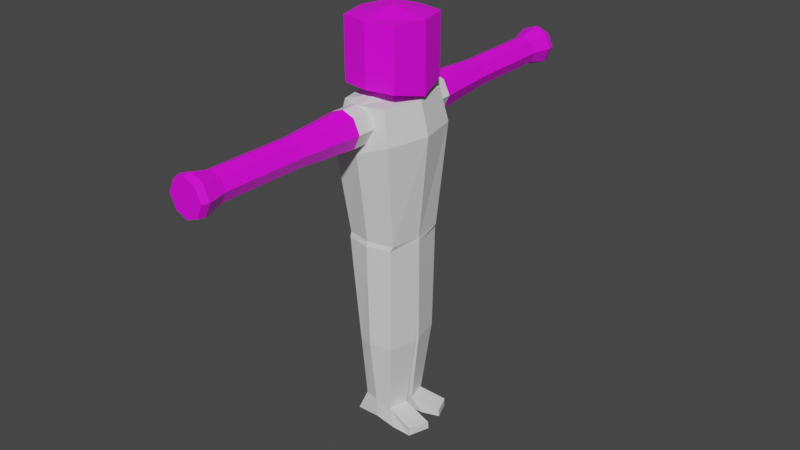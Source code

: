 # Source: LowPolyPerson.blend  (saved by Blender 3.6.13; exported with 4.5.12 LTS)
import bpy
from mathutils import Matrix  # noqa: F401  (used for matrix-valued properties, if any)

bpy.ops.wm.read_factory_settings(use_empty=True)
scene = bpy.context.scene
scene.name = 'Scene'

# ---- collections
col_collection = bpy.data.collections.new('Collection'); scene.collection.children.link(col_collection)

# ---- images (referenced by path relative to the original .blend; pixels are not part of the script)
import os
ASSET_DIR = os.environ.get("B2B_ASSET_DIR", "")  # directory of the original .blend (textures are referenced by path, not embedded)
HERE = os.path.dirname(os.path.abspath(__file__))  # packed textures are extracted next to this script under _unpacked/

def load_image(name, relpath, width, height, colorspace="sRGB"):
    """Load a texture the original file referenced (path relative to the .blend, or extracted next to this script)."""
    p = next((c for c in (os.path.join(HERE, relpath), os.path.join(ASSET_DIR, relpath)) if relpath and os.path.exists(c)), "")
    if p:
        img = bpy.data.images.load(p, check_existing=True)
        img.name = name
    else:  # same state as the original file: an image datablock whose file is absent (Cycles renders it pink)
        img = bpy.data.images.new(name, width, height)
        img.source = "FILE"
        img.filepath = "//" + (relpath or name)
    img.colorspace_settings.name = colorspace
    return img
img_face_jpg = load_image('Face.jpg', 'Face.jpg', 1024, 1024, 'sRGB')

# ---- materials (node trees are filled in below, after node groups)
mat_material = bpy.data.materials.new('Material')
mat_material.alpha_threshold = 0.0
mat_material.use_transparent_shadow = False
mat_material.roughness = 0.5
mat_material.line_color = (0.0, 0.0, 0.0, 1.0)
mat_head = bpy.data.materials.new('Head')
mat_head.use_transparent_shadow = False
mat_upclothes = bpy.data.materials.new('UPClothes')
mat_upclothes.use_transparent_shadow = False
mat_downclothes = bpy.data.materials.new('DownClothes')
mat_downclothes.use_transparent_shadow = False
mat_belt = bpy.data.materials.new('Belt')
mat_belt.use_transparent_shadow = False
mat_shoes = bpy.data.materials.new('Shoes')
mat_shoes.use_transparent_shadow = False

# ---- material node trees
mat_material.use_nodes = True; mat_material.node_tree.nodes.clear()
_N = mat_material.node_tree.nodes; _L = mat_material.node_tree.links
n0 = _N.new('ShaderNodeOutputMaterial'); n0.name = 'Material Output'; n0.location = (300, 300)
n1 = _N.new('ShaderNodeBsdfPrincipled'); n1.name = 'Principled BSDF'; n1.location = (10, 300)
n1.distribution = 'GGX'
n1.subsurface_method = 'RANDOM_WALK_SKIN'
n1.inputs[3].default_value = 1.45
n1.inputs[27].default_value = (0.0, 0.0, 0.0, 1.0)
n1.inputs[28].default_value = 1.0
_L.new(n1.outputs[0], n0.inputs[0])
n0.is_active_output = True
mat_head.use_nodes = True; mat_head.node_tree.nodes.clear()
_N = mat_head.node_tree.nodes; _L = mat_head.node_tree.links
n0 = _N.new('ShaderNodeBsdfPrincipled'); n0.name = 'Principled BSDF'; n0.location = (10, 300)
n0.distribution = 'GGX'
n0.subsurface_method = 'RANDOM_WALK_SKIN'
n0.inputs[3].default_value = 1.45
n0.inputs[27].default_value = (0.0, 0.0, 0.0, 1.0)
n0.inputs[28].default_value = 1.0
n1 = _N.new('ShaderNodeOutputMaterial'); n1.name = 'Material Output'; n1.location = (300, 300)
n2 = _N.new('ShaderNodeTexImage'); n2.name = 'Image Texture'; n2.location = (-280, 280)
n2.image = img_face_jpg
_L.new(n0.outputs[0], n1.inputs[0])
_L.new(n2.outputs[0], n0.inputs[0])
n1.is_active_output = True
mat_upclothes.use_nodes = True; mat_upclothes.node_tree.nodes.clear()
_N = mat_upclothes.node_tree.nodes; _L = mat_upclothes.node_tree.links
n0 = _N.new('ShaderNodeBsdfPrincipled'); n0.name = 'Principled BSDF'; n0.location = (10, 300)
n0.distribution = 'GGX'
n0.subsurface_method = 'RANDOM_WALK_SKIN'
n0.inputs[3].default_value = 1.45
n0.inputs[27].default_value = (0.0, 0.0, 0.0, 1.0)
n0.inputs[28].default_value = 1.0
n1 = _N.new('ShaderNodeOutputMaterial'); n1.name = 'Material Output'; n1.location = (300, 300)
_L.new(n0.outputs[0], n1.inputs[0])
n1.is_active_output = True
mat_downclothes.use_nodes = True; mat_downclothes.node_tree.nodes.clear()
_N = mat_downclothes.node_tree.nodes; _L = mat_downclothes.node_tree.links
n0 = _N.new('ShaderNodeBsdfPrincipled'); n0.name = 'Principled BSDF'; n0.location = (10, 300)
n0.distribution = 'GGX'
n0.subsurface_method = 'RANDOM_WALK_SKIN'
n0.inputs[3].default_value = 1.45
n0.inputs[27].default_value = (0.0, 0.0, 0.0, 1.0)
n0.inputs[28].default_value = 1.0
n1 = _N.new('ShaderNodeOutputMaterial'); n1.name = 'Material Output'; n1.location = (300, 300)
_L.new(n0.outputs[0], n1.inputs[0])
n1.is_active_output = True
mat_belt.use_nodes = True; mat_belt.node_tree.nodes.clear()
_N = mat_belt.node_tree.nodes; _L = mat_belt.node_tree.links
n0 = _N.new('ShaderNodeBsdfPrincipled'); n0.name = 'Principled BSDF'; n0.location = (10, 300)
n0.distribution = 'GGX'
n0.subsurface_method = 'RANDOM_WALK_SKIN'
n0.inputs[3].default_value = 1.45
n0.inputs[27].default_value = (0.0, 0.0, 0.0, 1.0)
n0.inputs[28].default_value = 1.0
n1 = _N.new('ShaderNodeOutputMaterial'); n1.name = 'Material Output'; n1.location = (300, 300)
_L.new(n0.outputs[0], n1.inputs[0])
n1.is_active_output = True
mat_shoes.use_nodes = True; mat_shoes.node_tree.nodes.clear()
_N = mat_shoes.node_tree.nodes; _L = mat_shoes.node_tree.links
n0 = _N.new('ShaderNodeBsdfPrincipled'); n0.name = 'Principled BSDF'; n0.location = (10, 300)
n0.distribution = 'GGX'
n0.subsurface_method = 'RANDOM_WALK_SKIN'
n0.inputs[3].default_value = 1.45
n0.inputs[27].default_value = (0.0, 0.0, 0.0, 1.0)
n0.inputs[28].default_value = 1.0
n1 = _N.new('ShaderNodeOutputMaterial'); n1.name = 'Material Output'; n1.location = (300, 300)
_L.new(n0.outputs[0], n1.inputs[0])
n1.is_active_output = True

# ---- world
world_world = bpy.data.worlds.new('World'); scene.world = world_world
world_world.use_nodes = True; world_world.node_tree.nodes.clear()
_N = world_world.node_tree.nodes; _L = world_world.node_tree.links
n0 = _N.new('ShaderNodeOutputWorld'); n0.name = 'World Output'; n0.location = (300, 300)
n1 = _N.new('ShaderNodeBackground'); n1.name = 'Background'; n1.location = (10, 300)
n1.inputs[0].default_value = (0.05088, 0.05088, 0.05088, 1.0)
_L.new(n1.outputs[0], n0.inputs[0])
n0.is_active_output = True
world_world.color = (0.05088, 0.05088, 0.05088)
world_world.use_sun_shadow = False
world_world.sun_shadow_jitter_overblur = 0.0

# ---- meshes
me_cube = bpy.data.meshes.new('Cube')
me_cube.from_pydata([(0.6749, 0.751, 0.4958), (0.6749, 0.751, -0.9629), (0.6749, -0.751, 0.4958), (0.6749, -0.751, -0.9629), (-0.6749, 0.751, 0.4958), (-0.6749, 0.751, -0.9629), (-0.6749, -0.751, 0.4958), (-0.6749, -0.751, -0.9629), (-0.8801, 0.0, -0.9629), (0.8801, 0.0, 0.4958), (-0.8801, 0.0, 0.4958), (0.8801, 0.0, -1.137), (1.497e-10, 0.8801, -0.9629), (1.497e-10, -0.8801, 0.4958), (1.497e-10, -0.8801, -0.9629), (1.497e-10, 0.8801, 0.4958), (-0.4486, 0.0, -1.22), (1.497e-10, 0.0, 0.6696), (-0.4486, 0.0, -0.8887), (-0.344, -0.3828, -0.8887), (2.054e-09, 0.4486, -0.8887), (-0.344, 0.3828, -0.8887), (2.054e-09, -0.4486, -0.8887), (0.344, -0.3828, -0.8887), (0.4486, 0.0, -0.8887), (0.344, 0.3828, -0.8887), (-0.344, -0.3828, -1.22), (2.054e-09, 0.4486, -1.133), (-0.344, 0.3828, -1.22), (2.054e-09, -0.4486, -1.133), (0.344, -0.3828, -1.22), (0.4486, 0.0, -1.22), (0.344, 0.3828, -1.22), (-0.7136, 0.0, -1.24), (-0.5134, -0.9442, -1.24), (4.707e-09, 1.009, -1.24), (-0.5134, 0.883, -1.24), (4.707e-09, -1.07, -1.24), (0.5732, -0.9442, -1.24), (0.7735, 0.0, -1.24), (0.5732, 0.883, -1.24), (-0.3103, -2.994, -1.943), (-0.7177, 0.0, -4.489), (-0.5901, -0.7582, -4.489), (4.912e-05, 0.8886, -4.489), (-0.5901, 0.7582, -4.489), (4.912e-05, -0.8886, -4.489), (0.6272, -0.7582, -4.489), (0.7475, 0.0, -4.489), (0.6272, 0.7582, -4.489), (-0.3103, -2.994, -1.425), (-0.3816, -0.8571, -2.023), (-0.3816, -0.8571, -1.345), (0.1482, -2.994, -1.943), (0.1482, -2.994, -1.425), (0.2194, -0.8571, -2.023), (0.2194, -0.8571, -1.345), (-0.0803, -0.8571, -2.141), (-0.0803, -0.8571, -1.227), (-0.08043, -2.994, -2.033), (-0.08043, -2.994, -1.335), (-0.3816, -1.491, -2.023), (-0.3816, -1.491, -1.345), (0.2194, -1.491, -2.023), (0.2194, -1.491, -1.345), (-0.0803, -1.491, -1.227), (-0.0803, -1.491, -2.141), (-0.4299, -2.994, -1.684), (-0.5384, -0.8571, -1.684), (0.3762, -0.8571, -1.684), (0.2678, -2.994, -1.684), (-0.4299, -5.048, -1.684), (0.3762, -1.491, -1.684), (-0.5384, -1.491, -1.684), (-0.4299, -2.994, -1.684), (-0.3103, -2.994, -1.425), (0.2678, -2.994, -1.684), (0.1482, -2.994, -1.943), (-0.08043, -2.994, -2.033), (-0.08043, -2.994, -1.335), (-0.3103, -2.994, -1.943), (0.1482, -2.994, -1.425), (-0.5594, -5.534, -1.684), (-0.3103, -5.048, -1.425), (0.2678, -5.048, -1.684), (0.1482, -5.048, -1.943), (-0.08043, -5.048, -2.033), (-0.08043, -5.048, -1.335), (-0.3103, -5.048, -1.943), (0.1482, -5.048, -1.425), (-0.5157, -5.697, -1.684), (-0.3954, -5.534, -1.329), (0.3971, -5.534, -1.684), (0.2332, -5.534, -2.039), (-0.08028, -5.534, -2.162), (-0.08028, -5.534, -1.206), (-0.3954, -5.534, -2.039), (0.2332, -5.534, -1.329), (-0.3667, -5.697, -1.362), (0.3536, -5.697, -1.684), (0.2045, -5.697, -2.007), (-0.08033, -5.697, -2.119), (-0.08033, -5.697, -1.25), (-0.3667, -5.697, -2.007), (0.2045, -5.697, -1.362), (-0.08033, -5.697, -1.684), (0.2678, 5.054, -1.611), (-0.3103, 5.06, -1.87), (-0.5594, 5.54, -1.603), (0.1482, 3.006, -1.904), (-0.08033, 5.703, -1.601), (0.2045, 5.71, -1.923), (-0.3667, 5.696, -1.278), (-0.08033, 5.713, -2.035), (-0.3103, 2.995, -1.387), (-0.08043, 3.009, -1.995), (-0.08033, 5.693, -1.166), (-0.08043, 2.993, -1.297), (0.1482, 2.995, -1.387), (0.2678, 3.001, -1.646), (0.2045, 5.696, -1.278), (0.3536, 5.703, -1.601), (-0.3103, 3.006, -1.904), (-0.4299, 3.001, -1.646), (-0.5384, 1.498, -1.671), (0.3762, 1.498, -1.671), (-0.3667, 5.71, -1.923), (0.2332, 5.548, -1.958), (-0.4299, 5.054, -1.611), (-0.3954, 5.532, -1.249), (0.2678, 3.001, -1.646), (0.3762, 0.8641, -1.681), (-0.5384, 0.8641, -1.681), (-0.08028, 5.551, -2.082), (-0.08028, 5.529, -1.125), (0.2332, 5.532, -1.249), (0.3971, 5.54, -1.603), (-0.4299, 3.001, -1.646), (-0.3954, 5.548, -1.958), (-0.0803, 1.488, -1.214), (-0.0803, 1.509, -2.128), (-0.5157, 5.703, -1.601), (0.1482, 5.06, -1.87), (0.2194, 1.506, -2.01), (0.2194, 1.491, -1.332), (-0.3816, 1.506, -2.01), (-0.3103, 5.048, -1.353), (-0.0803, 0.8537, -1.224), (-0.3816, 1.491, -1.332), (-0.08043, 5.062, -1.96), (-0.08043, 5.046, -1.263), (-0.08043, 3.009, -1.995), (-0.08043, 2.993, -1.297), (-0.0803, 0.7296, -2.139), (0.1482, 5.048, -1.353), (0.2194, 0.8718, -2.021), (0.2194, 0.8564, -1.342), (0.1482, 3.006, -1.904), (0.1482, 2.995, -1.387), (-0.3816, 0.8718, -2.021), (-0.3816, 0.8564, -1.342), (-0.3103, 3.006, -1.904), (-0.3103, 2.995, -1.387), (-0.764, 0.0004759, -4.609), (-0.5896, -0.7889, -4.609), (0.003903, 0.9261, -4.611), (-0.5896, 0.7898, -4.609), (0.003903, -0.9251, -4.611), (0.5798, -0.7893, -4.611), (0.7549, 0.000483, -4.611), (0.5798, 0.7903, -4.611), (0.003903, -0.001249, -5.213), (-0.4579, -0.07591, -8.86), (-0.3491, -0.5664, -8.86), (0.008561, -0.6508, -8.86), (0.3662, -0.5664, -9.033), (0.475, -0.07591, -9.033), (0.008561, -0.09363, -8.97), (0.008561, 0.6814, -8.849), (-0.3491, 0.5971, -8.849), (0.475, 0.1066, -9.022), (0.3662, 0.5971, -9.022), (-0.4579, 0.1066, -8.849), (0.008561, 0.126, -8.96), (-0.3622, -0.7364, -7.208), (0.008561, -0.8536, -7.208), (0.008561, -0.06779, -7.361), (-0.5133, -0.05473, -7.208), (0.5554, -0.7364, -7.208), (0.7066, -0.05473, -7.208), (0.7066, 0.07209, -7.2), (0.5554, 0.7537, -7.2), (0.008561, 0.8709, -7.2), (-0.3622, 0.7537, -7.2), (-0.5133, 0.07209, -7.2), (0.008561, 0.08485, -7.354), (-0.5958, -0.108, -9.384), (-0.572, -0.619, -9.384), (0.003903, -0.6129, -9.384), (0.5798, -0.7106, -9.384), (0.7549, -0.108, -9.384), (0.003903, -0.08167, -9.415), (1.089, -0.7139, -9.174), (1.264, -0.2441, -9.174), (1.089, -0.732, -9.37), (1.264, -0.221, -9.37), (0.003903, 0.7114, -9.365), (-0.572, 0.6502, -9.365), (0.7549, 0.1652, -9.365), (0.5798, 0.7377, -9.365), (-0.5958, 0.1652, -9.365), (0.003903, 0.1487, -9.396), (1.184, 0.288, -9.156), (1.009, 0.7254, -9.156), (1.184, 0.2905, -9.35), (1.009, 0.73, -9.35), (0.5745, 0.7824, -5.352), (-0.5266, 0.7824, -5.352), (0.00491, 0.01737, -5.778), (0.7445, 0.01597, -5.352), (0.00491, 0.9142, -5.352), (-0.6966, 0.01597, -5.352), (0.00489, -0.91, -5.343), (-0.6976, -0.01122, -5.343), (0.5746, -0.7781, -5.343), (-0.5275, -0.7781, -5.343), (0.00489, -0.01535, -5.771), (0.7447, -0.01122, -5.343), (0.9785, 0.0, -2.026), (0.7503, -1.047, -2.026), (5.051e-10, 1.13, -2.295), (0.7503, 0.9861, -2.026), (-0.7503, 0.9861, -2.295), (-0.7503, -1.047, -2.295), (5.051e-10, -1.191, -2.295), (-0.8076, 0.0, -2.295), (0.6749, 0.751, -0.2335), (-0.6749, -0.751, -0.2335), (0.6749, -0.751, -0.2335), (-0.6749, 0.751, -0.2335), (0.8801, 0.0, -0.3204), (-0.8801, 0.0, -0.2335), (1.497e-10, 0.8801, -0.2335), (1.497e-10, -0.8801, -0.2335), (-0.6749, -0.751, 0.3381), (0.6749, 0.751, 0.3381), (0.6749, -0.751, 0.3381), (-0.6749, 0.751, 0.3381), (0.8801, 0.0, 0.3193), (-0.8801, 0.0, 0.3381), (1.497e-10, 0.8801, 0.3381), (1.497e-10, -0.8801, 0.3381)], [], [(17, 10, 6, 13), (251, 13, 6, 244), (249, 10, 4, 247), (11, 3, 23, 24), (248, 9, 2, 246), (250, 15, 0, 245), (245, 0, 9, 248), (3, 14, 22, 23), (244, 6, 10, 249), (15, 4, 10, 17), (0, 15, 17, 9), (5, 12, 20, 21), (247, 4, 15, 250), (8, 5, 21, 18), (246, 2, 13, 251), (9, 17, 13, 2), (19, 18, 16, 26), (23, 22, 29, 30), (18, 21, 28, 16), (22, 19, 26, 29), (14, 7, 19, 22), (7, 8, 18, 19), (1, 11, 24, 25), (12, 1, 25, 20), (16, 28, 36, 33), (29, 26, 34, 37), (28, 27, 35, 36), (32, 31, 39, 40), (20, 25, 32, 27), (24, 23, 30, 31), (25, 24, 31, 32), (21, 20, 27, 28), (232, 230, 44, 45), (231, 228, 48, 49), (228, 229, 47, 48), (230, 231, 49, 44), (30, 29, 37, 38), (26, 16, 33, 34), (27, 32, 40, 35), (31, 30, 38, 39), (47, 46, 167, 168), (42, 45, 166, 163), (46, 43, 164, 167), (45, 44, 165, 166), (234, 233, 43, 46), (235, 232, 45, 42), (229, 234, 46, 47), (233, 235, 42, 43), (73, 62, 52, 68), (51, 68, 52, 58, 56, 69, 55, 57), (72, 64, 54, 70), (59, 53, 77, 78), (66, 63, 53, 59), (65, 62, 50, 60), (64, 65, 60, 54), (61, 66, 59, 41), (67, 41, 80, 74), (51, 57, 66, 61), (56, 58, 65, 64), (58, 52, 62, 65), (57, 55, 63, 66), (69, 56, 64, 72), (67, 50, 62, 73), (41, 67, 73, 61), (55, 69, 72, 63), (50, 67, 74, 75), (41, 59, 78, 80), (63, 72, 70, 53), (61, 73, 68, 51), (75, 74, 71, 83), (78, 77, 85, 86), (80, 78, 86, 88), (76, 81, 89, 84), (54, 60, 79, 81), (70, 54, 81, 76), (60, 50, 75, 79), (53, 70, 76, 77), (84, 89, 97, 92), (85, 84, 92, 93), (87, 83, 91, 95), (89, 87, 95, 97), (74, 80, 88, 71), (81, 79, 87, 89), (79, 75, 83, 87), (77, 76, 84, 85), (95, 91, 98, 102), (97, 95, 102, 104), (82, 96, 103, 90), (91, 82, 90, 98), (88, 86, 94, 96), (86, 85, 93, 94), (83, 71, 82, 91), (71, 88, 96, 82), (105, 102, 98, 90), (99, 104, 102, 105), (100, 99, 105, 101), (101, 105, 90, 103), (93, 92, 99, 100), (92, 97, 104, 99), (96, 94, 101, 103), (94, 93, 100, 101), (149, 107, 138, 133), (154, 106, 136, 135), (134, 135, 120, 116), (129, 134, 116, 112), (106, 142, 127, 136), (136, 127, 111, 121), (119, 109, 142, 106), (135, 136, 121, 120), (116, 110, 141, 112), (114, 117, 150, 146), (117, 118, 154, 150), (120, 121, 110, 116), (121, 111, 113, 110), (122, 123, 128, 107), (148, 124, 132, 160), (110, 113, 126, 141), (128, 146, 129, 108), (107, 128, 108, 138), (150, 154, 135, 134), (146, 150, 134, 129), (144, 125, 130, 158), (138, 108, 141, 126), (156, 131, 125, 144), (108, 129, 112, 141), (127, 133, 113, 111), (133, 138, 126, 113), (162, 137, 124, 148), (118, 119, 106, 154), (137, 161, 145, 124), (131, 155, 143, 125), (147, 156, 144, 139), (115, 122, 107, 149), (153, 159, 145, 140), (155, 153, 140, 143), (148, 139, 152, 162), (109, 115, 149, 142), (123, 114, 146, 128), (142, 149, 133, 127), (160, 147, 139, 148), (143, 140, 151, 157), (140, 145, 161, 151), (139, 144, 158, 152), (125, 143, 157, 130), (124, 145, 159, 132), (187, 186, 177, 172), (193, 192, 178, 179), (191, 190, 180, 181), (185, 184, 173, 174), (43, 42, 163, 164), (44, 49, 170, 165), (48, 47, 168, 169), (49, 48, 169, 170), (199, 200, 205, 204), (174, 173, 197, 198), (188, 185, 174, 175), (184, 187, 172, 173), (186, 189, 176, 177), (189, 188, 175, 176), (183, 182, 210, 211), (180, 183, 211, 208), (195, 194, 182, 183), (194, 193, 179, 182), (190, 195, 183, 180), (192, 191, 181, 178), (227, 224, 188, 189), (226, 227, 189, 186), (225, 223, 187, 184), (224, 222, 185, 188), (222, 225, 184, 185), (223, 226, 186, 187), (220, 216, 191, 192), (219, 218, 195, 190), (221, 217, 193, 194), (218, 221, 194, 195), (216, 219, 190, 191), (217, 220, 192, 193), (201, 200, 199, 198), (196, 201, 198, 197), (173, 172, 196, 197), (177, 176, 200, 201), (172, 177, 201, 196), (175, 174, 198, 199), (203, 202, 204, 205), (176, 175, 202, 203), (200, 176, 203, 205), (175, 199, 204, 202), (206, 209, 208, 211), (207, 206, 211, 210), (181, 180, 212, 213), (178, 181, 209, 206), (182, 179, 207, 210), (179, 178, 206, 207), (213, 212, 214, 215), (209, 181, 213, 215), (180, 208, 214, 212), (208, 209, 215, 214), (166, 165, 220, 217), (170, 169, 219, 216), (171, 163, 221, 218), (163, 166, 217, 221), (169, 171, 218, 219), (165, 170, 216, 220), (163, 171, 226, 223), (167, 164, 225, 222), (168, 167, 222, 224), (164, 163, 223, 225), (171, 169, 227, 226), (169, 168, 224, 227), (34, 33, 235, 233), (38, 37, 234, 229), (33, 36, 232, 235), (37, 34, 233, 234), (35, 40, 231, 230), (39, 38, 229, 228), (40, 39, 228, 231), (36, 35, 230, 232), (155, 131, 159, 153), (153, 155, 131, 156, 147, 160, 132, 159), (3, 238, 243, 14), (5, 239, 242, 12), (7, 237, 241, 8), (1, 236, 240, 11), (12, 242, 236, 1), (11, 240, 238, 3), (8, 241, 239, 5), (14, 243, 237, 7), (238, 246, 251, 243), (239, 247, 250, 242), (237, 244, 249, 241), (236, 245, 248, 240), (242, 250, 245, 236), (240, 248, 246, 238), (241, 249, 247, 239), (243, 251, 244, 237)])
me_cube.polygons.foreach_set('material_index', [1, 1, 1, 1, 1, 1, 1, 1, 1, 1, 1, 1, 1, 1, 1, 1, 1, 1, 1, 1, 1, 1, 1, 1, 2, 2, 2, 2, 1, 1, 1, 1, 2, 2, 2, 2, 2, 2, 2, 2, 4, 4, 4, 4, 2, 2, 2, 2, 2, 0, 1, 0, 1, 1, 1, 1, 0, 2, 2, 2, 2, 2, 1, 1, 2, 0, 0, 1, 2, 1, 1, 1, 1, 0, 0, 0, 0, 1, 1, 1, 1, 1, 1, 1, 1, 1, 1, 1, 1, 1, 1, 1, 1, 1, 1, 1, 1, 1, 1, 1, 1, 1, 1, 1, 1, 1, 1, 1, 1, 1, 1, 1, 1, 1, 1, 2, 1, 1, 1, 1, 1, 1, 1, 2, 1, 1, 1, 1, 1, 1, 2, 2, 1, 2, 0, 1, 1, 1, 1, 2, 1, 1, 1, 1, 2, 3, 3, 3, 3, 4, 4, 4, 4, 5, 5, 3, 3, 3, 3, 5, 5, 3, 3, 3, 3, 3, 3, 3, 3, 3, 3, 3, 3, 3, 3, 3, 3, 5, 5, 5, 5, 5, 5, 5, 5, 5, 5, 5, 5, 5, 5, 5, 5, 5, 5, 5, 5, 3, 3, 3, 3, 3, 3, 3, 3, 3, 3, 3, 3, 2, 2, 2, 2, 2, 2, 2, 2, 0, 0, 1, 1, 1, 1, 1, 1, 1, 1, 1, 1, 1, 1, 1, 1, 1, 1])
_uv = me_cube.uv_layers.new(name='UVMap')
_uv.uv.foreach_set('vector', [0.9365, 0.7014, 0.9903, 0.6911, 0.9866, 0.7396, 0.9467, 0.7554, 0.9434, 0.6813, 0.936, 0.6747, 0.9642, 0.6434, 0.9716, 0.65, 0.02387, 0.6563, 0.01403, 0.6563, 0.01373, 0.6092, 0.02357, 0.6092, 0.1975, 0.7701, 0.2459, 0.7739, 0.2261, 0.8, 0.2028, 0.7982, 0.1679, 0.6745, 0.1265, 0.7172, -0.03164, 0.5591, 0.006027, 0.5203, 0.8838, 0.721, 0.887, 0.7303, 0.8472, 0.7442, 0.844, 0.7349, 0.07525, 0.7632, 0.02318, 0.7486, 0.07993, 0.5356, 0.1373, 0.5516, 0.2459, 0.7739, 0.2618, 0.8138, 0.2337, 0.8192, 0.2261, 0.8, 0.02354, 0.703, 0.0137, 0.703, 0.01403, 0.6563, 0.02387, 0.6563, 0.926, 0.6475, 0.9689, 0.6475, 0.9903, 0.6911, 0.9365, 0.7014, 0.8862, 0.6633, 0.926, 0.6475, 0.9365, 0.7014, 0.8824, 0.7118, 0.1696, 0.8743, 0.1538, 0.8345, 0.1819, 0.8291, 0.1895, 0.8482, 0.9048, 0.6498, 0.9048, 0.64, 0.9469, 0.6401, 0.9469, 0.6499, 0.2181, 0.8781, 0.1696, 0.8743, 0.1895, 0.8482, 0.2128, 0.85, 0.8206, 0.7837, 0.8298, 0.7801, 0.8451, 0.8194, 0.8359, 0.823, 0.8824, 0.7118, 0.9365, 0.7014, 0.9467, 0.7554, 0.9038, 0.7554, 0.6342, 0.03857, 0.634, 0.06098, 0.6146, 0.06098, 0.6147, 0.03857, 0.9207, 0.09184, 0.9206, 0.1121, 0.9063, 0.1121, 0.9012, 0.09184, 0.634, 0.06098, 0.6342, 0.08357, 0.6147, 0.08357, 0.6146, 0.06098, 0.9206, 0.1121, 0.9207, 0.1323, 0.9012, 0.1323, 0.9063, 0.1121, 0.2618, 0.8138, 0.2618, 0.8567, 0.2337, 0.8398, 0.2337, 0.8192, 0.2618, 0.8567, 0.2181, 0.8781, 0.2128, 0.85, 0.2337, 0.8398, 0.1538, 0.7916, 0.1975, 0.7701, 0.2028, 0.7982, 0.1819, 0.8085, 0.1538, 0.8345, 0.1538, 0.7916, 0.1819, 0.8085, 0.1819, 0.8291, 0.5165, 0.7995, 0.5062, 0.7785, 0.5188, 0.7462, 0.5401, 0.795, 0.4956, 0.8303, 0.5147, 0.8227, 0.539, 0.8517, 0.5024, 0.8662, 0.5062, 0.7785, 0.4857, 0.7785, 0.4794, 0.7462, 0.5188, 0.7462, 0.4665, 0.7861, 0.4647, 0.8094, 0.441, 0.8139, 0.4428, 0.7607, 0.9123, 0.1898, 0.9123, 0.1696, 0.9317, 0.1696, 0.9267, 0.1898, 0.6146, 0.1435, 0.6148, 0.1208, 0.6343, 0.1208, 0.634, 0.1435, 0.6149, 0.1658, 0.6146, 0.1435, 0.634, 0.1435, 0.6343, 0.1658, 0.9123, 0.2101, 0.9123, 0.1898, 0.9267, 0.1898, 0.9317, 0.2101, 0.3105, 0.08052, 0.3546, 0.08166, 0.352, 0.1935, 0.3143, 0.1925, 0.441, 0.08142, 0.4986, 0.08014, 0.4999, 0.1928, 0.458, 0.1935, 0.4986, 0.08014, 0.5604, 0.08016, 0.5423, 0.1926, 0.4999, 0.1928, 0.3546, 0.08166, 0.3987, 0.08255, 0.3898, 0.1942, 0.352, 0.1935, 0.4749, 0.8303, 0.4956, 0.8303, 0.5024, 0.8662, 0.463, 0.8662, 0.5147, 0.8227, 0.5165, 0.7995, 0.5401, 0.795, 0.539, 0.8517, 0.4857, 0.7785, 0.4665, 0.7861, 0.4428, 0.7607, 0.4794, 0.7462, 0.4647, 0.8094, 0.4749, 0.8303, 0.463, 0.8662, 0.441, 0.8139, 0.03732, 0.1943, 0.07507, 0.1935, 0.07538, 0.2176, 0.04156, 0.2183, 0.2153, 0.1928, 0.2576, 0.1926, 0.2619, 0.2162, 0.2154, 0.2165, 0.07507, 0.1935, 0.1128, 0.1925, 0.1093, 0.2164, 0.07538, 0.2176, 0.3143, 0.1925, 0.352, 0.1935, 0.3517, 0.2176, 0.3178, 0.2163, 0.07247, 0.08157, 0.1166, 0.08048, 0.1128, 0.1925, 0.07507, 0.1935, 0.2153, 0.08079, 0.2733, 0.08073, 0.2576, 0.1926, 0.2153, 0.1928, 0.0284, 0.0825, 0.07247, 0.08157, 0.07507, 0.1935, 0.03732, 0.1943, 0.1538, 0.08069, 0.2153, 0.08079, 0.2153, 0.1928, 0.1733, 0.1926, 0.8337, 0.7935, 0.8539, 0.7936, 0.8539, 0.8309, 0.8337, 0.8308, 0.8911, 0.7415, 0.8911, 0.7195, 0.9079, 0.7053, 0.9268, 0.7064, 0.9399, 0.7201, 0.9399, 0.7421, 0.9232, 0.7563, 0.9043, 0.7552, 0.7953, 0.17, 0.7998, 0.1701, 0.7987, 0.1905, 0.7953, 0.1905, 0.09754, 0.6387, 0.09754, 0.6387, 0.09754, 0.6387, 0.09754, 0.6387, 0.8297, 0.05508, 0.8256, 0.05509, 0.8266, 0.03468, 0.8297, 0.03467, 0.7779, 0.1819, 0.7738, 0.1819, 0.7748, 0.1615, 0.7779, 0.1615, 0.782, 0.1819, 0.7779, 0.1819, 0.7779, 0.1615, 0.781, 0.1615, 0.8338, 0.05509, 0.8297, 0.05508, 0.8297, 0.03467, 0.8328, 0.03468, 0.09754, 0.6387, 0.09754, 0.6387, 0.09754, 0.6387, 0.09754, 0.6387, 0.5977, 0.7385, 0.6154, 0.7385, 0.6154, 0.7758, 0.5977, 0.7758, 0.8217, 0.1899, 0.8394, 0.1898, 0.8394, 0.2271, 0.8217, 0.2271, 0.8394, 0.1898, 0.857, 0.1899, 0.857, 0.2271, 0.8394, 0.2271, 0.6154, 0.7385, 0.633, 0.7385, 0.633, 0.7758, 0.6154, 0.7758, 0.7641, 0.3157, 0.7446, 0.3155, 0.7446, 0.2782, 0.764, 0.2785, 0.7791, 0.07137, 0.7756, 0.07135, 0.7745, 0.05095, 0.7792, 0.05098, 0.7826, 0.07135, 0.7791, 0.07137, 0.7792, 0.05098, 0.7837, 0.05095, 0.7845, 0.3155, 0.7641, 0.3157, 0.764, 0.2785, 0.7844, 0.2782, 0.09754, 0.6387, 0.09754, 0.6387, 0.09754, 0.6387, 0.09754, 0.6387, 0.09754, 0.6387, 0.09754, 0.6387, 0.09754, 0.6387, 0.09754, 0.6387, 0.7906, 0.1701, 0.7953, 0.17, 0.7953, 0.1905, 0.7917, 0.1905, 0.814, 0.7936, 0.8337, 0.7935, 0.8337, 0.8308, 0.814, 0.8309, 0.928, 0.06499, 0.9315, 0.06501, 0.9315, 0.09291, 0.928, 0.09289, 0.9138, 0.1017, 0.9107, 0.1017, 0.9107, 0.07384, 0.9138, 0.07384, 0.9169, 0.1017, 0.9138, 0.1017, 0.9138, 0.07384, 0.9169, 0.07384, 0.8953, 0.1017, 0.8919, 0.1016, 0.8919, 0.07376, 0.8953, 0.0738, 0.09754, 0.6387, 0.09754, 0.6387, 0.09754, 0.6387, 0.09754, 0.6387, 0.09754, 0.6387, 0.09754, 0.6387, 0.09754, 0.6387, 0.09754, 0.6387, 0.09754, 0.6387, 0.09754, 0.6387, 0.09754, 0.6387, 0.09754, 0.6387, 0.09754, 0.6387, 0.09754, 0.6387, 0.09754, 0.6387, 0.09754, 0.6387, 0.8953, 0.0738, 0.8919, 0.07376, 0.8905, 0.06719, 0.8952, 0.06725, 0.8989, 0.07376, 0.8953, 0.0738, 0.8952, 0.06725, 0.9001, 0.06719, 0.7966, 0.07351, 0.7935, 0.07351, 0.7924, 0.06692, 0.7966, 0.06692, 0.7998, 0.07351, 0.7966, 0.07351, 0.7966, 0.06692, 0.8009, 0.06692, 0.9315, 0.06501, 0.935, 0.06499, 0.935, 0.09289, 0.9315, 0.09291, 0.7998, 0.1014, 0.7966, 0.1014, 0.7966, 0.07351, 0.7998, 0.07351, 0.7966, 0.1014, 0.7935, 0.1014, 0.7935, 0.07351, 0.7966, 0.07351, 0.8989, 0.1016, 0.8953, 0.1017, 0.8953, 0.0738, 0.8989, 0.07376, 0.7966, 0.06692, 0.7924, 0.06692, 0.7928, 0.0647, 0.7966, 0.0647, 0.8009, 0.06692, 0.7966, 0.06692, 0.7966, 0.0647, 0.8005, 0.0647, 0.9316, 0.09954, 0.9363, 0.0995, 0.9359, 0.1017, 0.9316, 0.1017, 0.9267, 0.0995, 0.9316, 0.09954, 0.9316, 0.1017, 0.9271, 0.1017, 0.9169, 0.07384, 0.9138, 0.07384, 0.9138, 0.06723, 0.9181, 0.06724, 0.9138, 0.07384, 0.9107, 0.07384, 0.9096, 0.06724, 0.9138, 0.06723, 0.928, 0.09289, 0.9315, 0.09291, 0.9316, 0.09954, 0.9267, 0.0995, 0.9315, 0.09291, 0.935, 0.09289, 0.9363, 0.0995, 0.9316, 0.09954, 0.8284, 0.02046, 0.8309, 0.02582, 0.8267, 0.02607, 0.823, 0.02294, 0.8338, 0.01799, 0.8338, 0.02281, 0.8309, 0.02582, 0.8284, 0.02046, 0.8301, 0.01486, 0.8338, 0.01799, 0.8284, 0.02046, 0.8259, 0.0151, 0.8259, 0.0151, 0.8284, 0.02046, 0.823, 0.02294, 0.823, 0.01812, 0.9001, 0.06719, 0.8952, 0.06725, 0.8952, 0.06502, 0.8997, 0.06496, 0.8952, 0.06725, 0.8905, 0.06719, 0.891, 0.06496, 0.8952, 0.06502, 0.2844, 0.04401, 0.3029, 0.04405, 0.3029, 0.05363, 0.2861, 0.0536, 0.9138, 0.06723, 0.9096, 0.06724, 0.91, 0.06502, 0.9138, 0.06502, 0.846, 0.1648, 0.8325, 0.1649, 0.8275, 0.1363, 0.846, 0.1361, 0.8617, 0.09842, 0.8651, 0.09846, 0.865, 0.1051, 0.8603, 0.105, 0.7966, 0.1445, 0.8009, 0.1445, 0.8005, 0.1467, 0.7966, 0.1467, 0.7924, 0.1445, 0.7966, 0.1445, 0.7966, 0.1467, 0.7928, 0.1467, 0.8651, 0.09846, 0.8687, 0.09842, 0.87, 0.105, 0.865, 0.1051, 0.865, 0.1051, 0.87, 0.105, 0.8696, 0.1072, 0.8651, 0.1073, 0.8649, 0.07057, 0.8685, 0.07053, 0.8687, 0.09842, 0.8651, 0.09846, 0.8603, 0.105, 0.865, 0.1051, 0.8651, 0.1073, 0.8608, 0.1072, 0.7623, 0.1699, 0.7598, 0.1645, 0.7652, 0.162, 0.7652, 0.1669, 0.7935, 0.11, 0.7966, 0.11, 0.7966, 0.1379, 0.7935, 0.1379, 0.7966, 0.11, 0.7998, 0.11, 0.7998, 0.1379, 0.7966, 0.1379, 0.7582, 0.1701, 0.7545, 0.167, 0.7598, 0.1645, 0.7623, 0.1699, 0.7545, 0.167, 0.7545, 0.1622, 0.7574, 0.1592, 0.7598, 0.1645, 0.9595, 0.06467, 0.963, 0.06465, 0.9628, 0.09254, 0.9593, 0.09257, 0.814, 0.4678, 0.8342, 0.4678, 0.8342, 0.5051, 0.814, 0.5051, 0.7598, 0.1645, 0.7574, 0.1592, 0.7615, 0.1589, 0.7652, 0.162, 0.9628, 0.09254, 0.9664, 0.09257, 0.9676, 0.09915, 0.9627, 0.09911, 0.9593, 0.09257, 0.9628, 0.09254, 0.9627, 0.09911, 0.958, 0.09915, 0.7966, 0.1379, 0.7998, 0.1379, 0.8009, 0.1445, 0.7966, 0.1445, 0.7935, 0.1379, 0.7966, 0.1379, 0.7966, 0.1445, 0.7924, 0.1445, 0.7745, 0.08859, 0.779, 0.08868, 0.7791, 0.109, 0.7757, 0.109, 0.958, 0.09915, 0.9627, 0.09911, 0.9627, 0.1013, 0.9584, 0.1014, 0.8538, 0.6681, 0.8344, 0.6677, 0.8344, 0.6304, 0.8538, 0.6308, 0.9627, 0.09911, 0.9676, 0.09915, 0.9671, 0.1014, 0.9627, 0.1013, 0.8432, 0.1051, 0.8475, 0.1051, 0.8475, 0.1073, 0.8436, 0.1073, 0.846, 0.1361, 0.8275, 0.1363, 0.8292, 0.1267, 0.846, 0.1266, 0.7827, 0.1467, 0.7791, 0.1467, 0.7791, 0.1263, 0.7837, 0.1263, 0.8614, 0.07053, 0.8649, 0.07057, 0.8651, 0.09846, 0.8617, 0.09842, 0.7791, 0.1467, 0.7757, 0.1467, 0.7745, 0.1263, 0.7791, 0.1263, 0.8344, 0.6677, 0.814, 0.6678, 0.814, 0.6305, 0.8344, 0.6304, 0.8349, 0.1444, 0.8171, 0.1443, 0.8171, 0.107, 0.8349, 0.1071, 0.8475, 0.07057, 0.8506, 0.07055, 0.8506, 0.09845, 0.8475, 0.09847, 0.7623, 0.1526, 0.7446, 0.1442, 0.7446, 0.1069, 0.7623, 0.1068, 0.7799, 0.1442, 0.7623, 0.1526, 0.7623, 0.1068, 0.7799, 0.1069, 0.7749, 0.2097, 0.7789, 0.2096, 0.779, 0.2301, 0.7758, 0.2301, 0.8444, 0.07055, 0.8475, 0.07057, 0.8475, 0.09847, 0.8444, 0.09845, 0.963, 0.06465, 0.9665, 0.06467, 0.9664, 0.09257, 0.9628, 0.09254, 0.8444, 0.09845, 0.8475, 0.09847, 0.8475, 0.1051, 0.8432, 0.1051, 0.8525, 0.1443, 0.8349, 0.1444, 0.8349, 0.1071, 0.8525, 0.107, 0.7916, 0.2097, 0.7957, 0.2097, 0.7957, 0.2301, 0.7926, 0.2301, 0.8558, 0.1142, 0.8381, 0.1143, 0.8423, 0.0261, 0.8558, 0.026, 0.7789, 0.2096, 0.783, 0.2097, 0.7821, 0.2301, 0.779, 0.2301, 0.779, 0.08868, 0.7837, 0.08866, 0.7827, 0.109, 0.7791, 0.109, 0.8342, 0.4678, 0.8539, 0.4675, 0.8539, 0.5048, 0.8342, 0.5051, 0.6068, 0.1856, 0.6371, 0.1973, 0.634, 0.3106, 0.6068, 0.3021, 0.3264, 0.3831, 0.3482, 0.3837, 0.3455, 0.4997, 0.3245, 0.4992, 0.4577, 0.3839, 0.4975, 0.383, 0.4971, 0.512, 0.4684, 0.5126, 0.07893, 0.3842, 0.1007, 0.3837, 0.1026, 0.5, 0.08161, 0.5006, 0.1733, 0.1926, 0.2153, 0.1928, 0.2154, 0.2165, 0.1692, 0.2162, 0.352, 0.1935, 0.3898, 0.1942, 0.3855, 0.2182, 0.3517, 0.2176, 0.4999, 0.1928, 0.5423, 0.1926, 0.5468, 0.2168, 0.5001, 0.2168, 0.458, 0.1935, 0.4999, 0.1928, 0.5001, 0.2168, 0.454, 0.2178, 0.3463, 0.8093, 0.3105, 0.8005, 0.3159, 0.7703, 0.3463, 0.7793, 0.08161, 0.5006, 0.1026, 0.5, 0.1166, 0.5367, 0.08273, 0.5375, 0.04681, 0.3849, 0.07893, 0.3842, 0.08161, 0.5006, 0.06088, 0.5132, 0.1724, 0.383, 0.2123, 0.3832, 0.2111, 0.4995, 0.1824, 0.4994, 0.6371, 0.1973, 0.6784, 0.1876, 0.6613, 0.3158, 0.634, 0.3106, 0.505, 0.3834, 0.5453, 0.3835, 0.5368, 0.5126, 0.5078, 0.5126, 0.6663, 0.6705, 0.6935, 0.662, 0.7026, 0.6981, 0.6674, 0.7013, 0.639, 0.6757, 0.6663, 0.6705, 0.6674, 0.7013, 0.6233, 0.7003, 0.6632, 0.5574, 0.6935, 0.5457, 0.6935, 0.662, 0.6663, 0.6705, 0.2198, 0.3827, 0.26, 0.3825, 0.2508, 0.4986, 0.2219, 0.4988, 0.6218, 0.5477, 0.6632, 0.5574, 0.6663, 0.6705, 0.639, 0.6757, 0.3482, 0.3837, 0.3803, 0.3844, 0.3662, 0.5123, 0.3455, 0.4997, 0.5012, 0.2521, 0.5465, 0.2521, 0.5453, 0.3835, 0.505, 0.3834, 0.64, 0.08529, 0.6843, 0.05636, 0.6784, 0.1876, 0.6371, 0.1973, 0.1698, 0.2518, 0.2147, 0.2521, 0.2123, 0.3832, 0.1724, 0.383, 0.04267, 0.2536, 0.07613, 0.2529, 0.07893, 0.3842, 0.04681, 0.3849, 0.07613, 0.2529, 0.1074, 0.2521, 0.1007, 0.3837, 0.07893, 0.3842, 0.5996, 0.05401, 0.64, 0.08529, 0.6371, 0.1973, 0.6068, 0.1856, 0.3509, 0.2535, 0.3844, 0.2542, 0.3803, 0.3844, 0.3482, 0.3837, 0.616, 0.4176, 0.6603, 0.4464, 0.6632, 0.5574, 0.6218, 0.5477, 0.2163, 0.2527, 0.2615, 0.2525, 0.26, 0.3825, 0.2198, 0.3827, 0.6603, 0.4464, 0.7006, 0.4152, 0.6935, 0.5457, 0.6632, 0.5574, 0.4548, 0.2537, 0.4996, 0.2527, 0.4975, 0.383, 0.4577, 0.3839, 0.3197, 0.2527, 0.3509, 0.2535, 0.3482, 0.3837, 0.3264, 0.3831, 0.3108, 0.8446, 0.3105, 0.8005, 0.3463, 0.8093, 0.342, 0.8433, 0.3138, 0.8798, 0.3108, 0.8446, 0.342, 0.8433, 0.3438, 0.8771, 0.1824, 0.4994, 0.2111, 0.4995, 0.2091, 0.5367, 0.1791, 0.5366, 0.634, 0.3106, 0.6613, 0.3158, 0.677, 0.341, 0.6328, 0.342, 0.6068, 0.3021, 0.634, 0.3106, 0.6328, 0.342, 0.5977, 0.3388, 0.06088, 0.5132, 0.08161, 0.5006, 0.08273, 0.5375, 0.04888, 0.5383, 0.4032, 0.5753, 0.4032, 0.6031, 0.3894, 0.6044, 0.3894, 0.5741, 0.6702, 0.7387, 0.6998, 0.7385, 0.6994, 0.782, 0.6702, 0.7863, 0.677, 0.341, 0.6613, 0.3158, 0.7074, 0.3269, 0.707, 0.3407, 0.06088, 0.5132, 0.04888, 0.5383, 0.01893, 0.538, 0.01862, 0.5242, 0.7406, 0.8402, 0.7399, 0.8063, 0.7737, 0.7968, 0.7737, 0.8409, 0.7435, 0.8741, 0.7406, 0.8402, 0.7737, 0.8409, 0.772, 0.8761, 0.01862, 0.9027, 0.04815, 0.9027, 0.04682, 0.9457, 0.01949, 0.9413, 0.3455, 0.4997, 0.3662, 0.5123, 0.3782, 0.5369, 0.3444, 0.5361, 0.2219, 0.4988, 0.2508, 0.4986, 0.2537, 0.5353, 0.2252, 0.5353, 0.3245, 0.4992, 0.3455, 0.4997, 0.3444, 0.5361, 0.3105, 0.5353, 0.09754, 0.6009, 0.09754, 0.5755, 0.1112, 0.576, 0.1112, 0.6015, 0.3782, 0.5369, 0.3662, 0.5123, 0.4037, 0.5227, 0.4034, 0.5364, 0.639, 0.6757, 0.6233, 0.7003, 0.5981, 0.6998, 0.5977, 0.6862, 0.7737, 0.7968, 0.7399, 0.8063, 0.7409, 0.7811, 0.7669, 0.7714, 0.3178, 0.2163, 0.3517, 0.2176, 0.3509, 0.2535, 0.3197, 0.2527, 0.454, 0.2178, 0.5001, 0.2168, 0.4996, 0.2527, 0.4548, 0.2537, 0.6595, 0.4158, 0.7027, 0.3791, 0.7006, 0.4152, 0.6603, 0.4464, 0.2154, 0.2165, 0.2619, 0.2162, 0.2615, 0.2525, 0.2163, 0.2527, 0.6144, 0.3817, 0.6595, 0.4158, 0.6603, 0.4464, 0.616, 0.4176, 0.3517, 0.2176, 0.3855, 0.2182, 0.3844, 0.2542, 0.3509, 0.2535, 0.5976, 0.01852, 0.6408, 0.05518, 0.64, 0.08529, 0.5996, 0.05401, 0.07538, 0.2176, 0.1093, 0.2164, 0.1074, 0.2521, 0.07613, 0.2529, 0.04156, 0.2183, 0.07538, 0.2176, 0.07613, 0.2529, 0.04267, 0.2536, 0.1692, 0.2162, 0.2154, 0.2165, 0.2147, 0.2521, 0.1698, 0.2518, 0.6408, 0.05518, 0.6859, 0.02107, 0.6843, 0.05636, 0.64, 0.08529, 0.5001, 0.2168, 0.5468, 0.2168, 0.5465, 0.2521, 0.5012, 0.2521, 0.1599, 0.01862, 0.2153, 0.01893, 0.2153, 0.08079, 0.1538, 0.08069, 0.03238, 0.02039, 0.07106, 0.01957, 0.07247, 0.08157, 0.0284, 0.0825, 0.2153, 0.01893, 0.2673, 0.01866, 0.2733, 0.08073, 0.2153, 0.08079, 0.07106, 0.01957, 0.1098, 0.01862, 0.1166, 0.08048, 0.07247, 0.08157, 0.356, 0.01962, 0.3947, 0.0204, 0.3987, 0.08255, 0.3546, 0.08166, 0.4982, 0.01862, 0.554, 0.01862, 0.5604, 0.08016, 0.4986, 0.08014, 0.4466, 0.01975, 0.4982, 0.01862, 0.4986, 0.08014, 0.441, 0.08142, 0.3173, 0.01862, 0.356, 0.01962, 0.3546, 0.08166, 0.3105, 0.08052, 0.911, 0.2408, 0.8942, 0.2266, 0.943, 0.226, 0.9299, 0.2398, 0.9299, 0.2398, 0.911, 0.2408, 0.8942, 0.2266, 0.8942, 0.2047, 0.9073, 0.191, 0.9263, 0.1898, 0.943, 0.204, 0.943, 0.226, 0.8911, 0.4703, 0.8911, 0.4248, 0.9332, 0.4248, 0.9332, 0.4704, 0.8849, 0.4316, 0.8849, 0.3861, 0.9271, 0.3862, 0.9271, 0.4317, 0.1097, 0.8654, 0.06415, 0.8654, 0.06448, 0.8187, 0.11, 0.8187, 0.686, 0.3236, 0.7547, 0.563, 0.5043, 0.5336, 0.5088, 0.2602, 0.836, 0.4367, 0.836, 0.3911, 0.8782, 0.391, 0.8782, 0.4365, 0.5088, 0.2602, 0.5043, 0.5336, 0.2505, 0.5545, 0.3071, 0.3099, 0.11, 0.8187, 0.06448, 0.8187, 0.06418, 0.7716, 0.1097, 0.7716, 0.9332, 0.4704, 0.9332, 0.4248, 0.9754, 0.4248, 0.9754, 0.4703, 0.7874, 0.7967, 0.8206, 0.7837, 0.8359, 0.823, 0.8027, 0.836, 0.9048, 0.6855, 0.9048, 0.6498, 0.9469, 0.6499, 0.9469, 0.6856, 0.05923, 0.703, 0.02354, 0.703, 0.02387, 0.6563, 0.05956, 0.6563, 0.7547, 0.563, 0.7512, 0.7856, 0.5008, 0.7786, 0.5043, 0.5336, 0.8722, 0.6872, 0.8838, 0.721, 0.844, 0.7349, 0.8324, 0.7011, 0.5043, 0.5336, 0.5008, 0.7786, 0.247, 0.7771, 0.2505, 0.5545, 0.05956, 0.6563, 0.02387, 0.6563, 0.02357, 0.6092, 0.05926, 0.6092, 0.9699, 0.7052, 0.9434, 0.6813, 0.9716, 0.65, 0.9981, 0.6739])
me_cube.materials.append(mat_material)
me_cube.materials.append(mat_head)
me_cube.materials.append(mat_upclothes)
me_cube.materials.append(mat_downclothes)
me_cube.materials.append(mat_belt)
me_cube.materials.append(mat_shoes)
me_cube.use_mirror_vertex_groups = False
me_cube.update()
arm_armature = bpy.data.armatures.new('Armature')  # bones are not reproduced

# ---- objects
ob_cube = bpy.data.objects.new('Cube', me_cube)
ob_armature = bpy.data.objects.new('Armature', arm_armature)

# ---- transforms, parenting, visibility, modifiers, constraints
ob_cube.parent = ob_armature
ob_cube.location = (0.0, 0.0, 4.254)
ob_cube.lock_rotations_4d = False
ob_cube.empty_display_type = 'ARROWS'
ob_cube.lineart.crease_threshold = 0.0
_vg = ob_cube.vertex_groups.new(name='Bone')
for _i, _w in zip([42, 43, 45, 47, 48, 49, 163, 164, 169, 170, 228], [0.5622, 0.06989, 0.06857, 0.07179, 0.5686, 0.06915, 0.1203, 0.002902, 0.1227, 0.0009217, 0.004621]): _vg.add([_i], _w, 'REPLACE')
_vg = ob_cube.vertex_groups.new(name='Bone.001')
for _i, _w in zip([16, 18, 19, 21, 23, 24, 25, 26, 27, 28, 29, 30, 31, 32, 33, 34, 35, 36, 37, 38, 39, 40, 42, 43, 45, 47, 48, 49, 228, 229, 230, 231, 232, 233, 234, 235], [0.2635, 0.05002, 0.006082, 0.004576, 0.00473, 0.04999, 0.005911, 0.08246, 0.05471, 0.09107, 0.05542, 0.09129, 0.2633, 0.08215, 0.3329, 0.1745, 0.2438, 0.1903, 0.2436, 0.1892, 0.3318, 0.1749, 0.02992, 0.01339, 0.01089, 0.01211, 0.02773, 0.01087, 0.8412, 0.8161, 0.8324, 0.8149, 0.8229, 0.822, 0.8326, 0.8718]): _vg.add([_i], _w, 'REPLACE')
_vg = ob_cube.vertex_groups.new(name='Bone.002')
_vg = ob_cube.vertex_groups.new(name='Bone.003')
for _i, _w in zip([0, 1, 2, 3, 4, 5, 6, 7, 8, 9, 10, 11, 12, 13, 14, 15, 16, 17, 18, 19, 20, 21, 22, 23, 24, 25, 26, 27, 28, 29, 30, 31, 32, 34, 35, 36, 37, 38, 40, 236, 237, 238, 239, 240, 241, 242, 243, 244, 245, 246, 247, 248, 249, 250, 251], [0.9911, 0.9298, 0.991, 0.9308, 0.991, 0.9308, 0.9912, 0.9298, 0.9318, 0.9924, 0.9924, 0.9318, 0.9272, 0.9922, 0.9274, 0.9922, 0.09848, 0.9996, 0.78, 0.7701, 0.7522, 0.7709, 0.7529, 0.7713, 0.78, 0.7698, 0.1445, 0.1885, 0.1412, 0.191, 0.1422, 0.09855, 0.1437, 0.02743, 0.08532, 0.03701, 0.08615, 0.03766, 0.02789, 0.9604, 0.9605, 0.9609, 0.9609, 0.9621, 0.9621, 0.9597, 0.9598, 0.9758, 0.9758, 0.9759, 0.9759, 0.9772, 0.9772, 0.9759, 0.976]): _vg.add([_i], _w, 'REPLACE')
_vg = ob_cube.vertex_groups.new(name='Bone.004')
for _i, _w in zip([3, 7, 8, 11, 14, 16, 18, 19, 21, 22, 23, 24, 25, 26, 27, 28, 29, 30, 31, 32, 33, 34, 35, 36, 37, 38, 39, 40, 51, 52, 55, 56, 57, 58, 61, 62, 63, 66, 68, 69, 72, 73, 228, 229, 233, 234, 235, 237, 238, 240, 241, 243, 244, 246, 248, 249, 251], [0.0443, 0.04975, 0.003558, 0.00731, 0.05658, 0.3157, 0.08667, 0.1691, 0.009275, 0.2085, 0.1709, 0.08277, 0.01404, 0.7052, 0.0007804, 0.07009, 0.7247, 0.6929, 0.3211, 0.06512, 0.3219, 0.7224, 0.03055, 0.05806, 0.6119, 0.6956, 0.3169, 0.05458, 0.6457, 0.3195, 0.6484, 0.3322, 0.7124, 0.2992, 0.05999, 0.003169, 0.04773, 0.06164, 0.4239, 0.4481, 0.004245, 0.03558, 0.03505, 0.08662, 0.08636, 0.07963, 0.02341, 0.02488, 0.02215, 0.003655, 0.001779, 0.02829, 0.01244, 0.01108, 0.001827, 0.0008894, 0.01414]): _vg.add([_i], _w, 'REPLACE')
_vg = ob_cube.vertex_groups.new(name='Bone.009')
for _i, _w in zip([41, 50, 51, 52, 55, 56, 57, 58, 59, 60, 61, 62, 63, 64, 65, 66, 67, 68, 69, 72, 73], [0.01875, 0.01483, 0.3425, 0.6615, 0.3417, 0.652, 0.2782, 0.6831, 0.009237, 0.002108, 0.9032, 0.9453, 0.922, 0.9658, 0.9602, 0.9038, 0.023, 0.558, 0.5384, 0.9515, 0.9223]): _vg.add([_i], _w, 'REPLACE')
_vg = ob_cube.vertex_groups.new(name='Bone.017')
for _i, _w in zip([41, 50, 53, 54, 59, 60, 61, 62, 63, 66, 67, 70, 73, 74, 75, 76, 77, 78, 79, 80, 81], [0.9636, 0.9666, 0.9758, 0.9804, 0.9685, 0.9733, 0.02355, 0.006135, 0.008321, 0.01905, 0.9618, 0.9819, 0.01976, 0.9805, 0.9834, 0.9904, 0.9867, 0.983, 0.987, 0.9807, 0.9903]): _vg.add([_i], _w, 'REPLACE')
_vg = ob_cube.vertex_groups.new(name='Bone.018')
for _i, _w in zip([71, 82, 83, 84, 85, 86, 87, 88, 89, 90, 91, 92, 93, 94, 95, 96, 97, 98, 99, 100, 101, 102, 103, 104, 105], [0.9854, 0.997, 0.9874, 0.9928, 0.9903, 0.9876, 0.99, 0.9857, 0.9924, 0.9982, 0.9976, 0.9989, 0.9983, 0.9976, 0.9982, 0.997, 0.9988, 0.9986, 0.9994, 0.9991, 0.9987, 0.9991, 0.9982, 0.9992, 0.9999]): _vg.add([_i], _w, 'REPLACE')
_vg = ob_cube.vertex_groups.new(name='Bone.005')
for _i, _w in zip([1, 5, 8, 11, 12, 16, 18, 19, 20, 21, 23, 24, 25, 26, 27, 28, 29, 30, 31, 32, 33, 34, 35, 36, 37, 38, 39, 40, 124, 131, 132, 140, 143, 145, 147, 153, 155, 156, 159, 160, 228, 230, 231, 232, 235, 236, 239, 240, 241, 242, 245, 247, 248, 249, 250], [0.05, 0.04458, 0.007438, 0.003655, 0.05678, 0.3213, 0.0829, 0.01414, 0.2094, 0.1714, 0.009476, 0.08678, 0.1695, 0.06513, 0.7284, 0.6945, 0.00148, 0.07045, 0.3159, 0.7061, 0.3177, 0.05298, 0.6123, 0.6956, 0.0301, 0.0583, 0.3223, 0.7196, 0.01995, 0.3696, 0.3395, 0.05128, 0.03974, 0.05062, 0.2217, 0.6428, 0.6049, 0.2542, 0.5421, 0.2429, 0.03923, 0.07977, 0.08846, 0.08514, 0.01715, 0.025, 0.02229, 0.001827, 0.003719, 0.02839, 0.0125, 0.01114, 0.0009137, 0.00186, 0.0142]): _vg.add([_i], _w, 'REPLACE')
_vg = ob_cube.vertex_groups.new(name='Bone.006')
for _i, _w in zip([124, 125, 131, 132, 137, 139, 140, 143, 144, 145, 147, 148, 151, 153, 155, 156, 157, 159, 160, 161, 162], [0.9296, 0.9548, 0.6148, 0.6398, 0.01967, 0.9666, 0.9132, 0.9247, 0.9709, 0.9116, 0.759, 0.9522, 0.01914, 0.3459, 0.3836, 0.7283, 0.007697, 0.4424, 0.7361, 0.02357, 0.005801]): _vg.add([_i], _w, 'REPLACE')
_vg = ob_cube.vertex_groups.new(name='Bone.007')
for _i, _w in zip([109, 114, 115, 117, 118, 119, 122, 123, 124, 130, 137, 140, 143, 145, 148, 151, 152, 157, 158, 161, 162], [0.985, 0.9845, 0.9815, 0.9886, 0.9914, 0.9896, 0.9799, 0.9808, 0.0208, 0.9788, 0.9638, 0.02109, 0.01096, 0.02555, 0.005038, 0.9637, 0.9788, 0.9698, 0.9833, 0.9614, 0.9713]): _vg.add([_i], _w, 'REPLACE')
_vg = ob_cube.vertex_groups.new(name='Bone.008')
for _i, _w in zip([106, 107, 108, 110, 111, 112, 113, 116, 120, 121, 126, 127, 128, 129, 133, 134, 135, 136, 138, 141, 142, 146, 149, 150, 154], [0.9928, 0.9856, 0.997, 0.9999, 0.9989, 0.9985, 0.9986, 0.9991, 0.9994, 0.9994, 0.9983, 0.9982, 0.9854, 0.9975, 0.9976, 0.9983, 0.9988, 0.9989, 0.9971, 0.9982, 0.99, 0.9875, 0.9873, 0.9903, 0.9928]): _vg.add([_i], _w, 'REPLACE')
_vg = ob_cube.vertex_groups.new(name='Bone.010')
for _i, _w in zip([42, 43, 46, 47, 48, 163, 164, 166, 167, 168, 171, 221, 223, 229, 233, 234], [0.1269, 0.3969, 0.445, 0.383, 0.0606, 0.4155, 0.1436, 0.03014, 0.101, 0.1114, 0.01927, 0.05667, 0.07226, 0.002464, 0.0053, 0.008382]): _vg.add([_i], _w, 'REPLACE')
_vg = ob_cube.vertex_groups.new(name='Bone.013')
for _i, _w in zip([42, 43, 46, 47, 48, 163, 164, 167, 168, 169, 171, 184, 185, 186, 187, 188, 189, 218, 219, 221, 222, 223, 224, 225, 226, 227, 229, 233, 234], [0.1066, 0.474, 0.5157, 0.4751, 0.1045, 0.2284, 0.7952, 0.876, 0.793, 0.2404, 0.6092, 0.9187, 0.9174, 0.0656, 0.4849, 0.5464, 0.4657, 0.0538, 0.05274, 0.08712, 0.9807, 0.8792, 0.9504, 0.9631, 0.9529, 0.8571, 0.01491, 0.01538, 0.01881]): _vg.add([_i], _w, 'REPLACE')
_vg = ob_cube.vertex_groups.new(name='Bone.015')
for _i, _w in zip([172, 173, 174, 175, 176, 177, 184, 185, 186, 187, 188, 189, 196, 197, 198, 199, 200, 201, 202, 203, 204, 205, 226], [0.9857, 0.9862, 0.9914, 0.9977, 0.9959, 1.002, 0.08064, 0.08229, 0.9354, 0.5131, 0.4532, 0.5336, 0.9969, 0.997, 0.9995, 0.9988, 0.9979, 0.9999, 0.9987, 0.9985, 0.9988, 0.9985, 0.001051]): _vg.add([_i], _w, 'REPLACE')
_vg = ob_cube.vertex_groups.new(name='Bone.012')
for _i, _w in zip([42, 44, 45, 48, 49, 165, 166, 168, 169, 170, 171, 219, 227, 230, 231, 232], [0.06173, 0.4493, 0.3861, 0.1235, 0.3979, 0.08677, 0.1059, 0.03111, 0.4074, 0.1363, 0.01875, 0.07092, 0.05681, 0.008689, 0.005987, 0.001567]): _vg.add([_i], _w, 'REPLACE')
_vg = ob_cube.vertex_groups.new(name='Bone.014')
for _i, _w in zip([42, 44, 45, 48, 49, 163, 165, 166, 169, 170, 171, 190, 191, 192, 193, 194, 195, 216, 217, 218, 219, 220, 221, 223, 227, 230, 231, 232], [0.0999, 0.5156, 0.4761, 0.1004, 0.4746, 0.207, 0.8945, 0.8015, 0.2003, 0.8026, 0.2905, 0.802, 0.9547, 0.9835, 0.9723, 0.8372, 0.1354, 0.965, 0.9625, 0.9192, 0.8728, 0.9871, 0.8269, 0.02904, 0.05097, 0.0185, 0.01563, 0.01316]): _vg.add([_i], _w, 'REPLACE')
_vg = ob_cube.vertex_groups.new(name='Bone.016')
for _i, _w in zip([178, 179, 180, 181, 182, 183, 190, 191, 193, 194, 195, 206, 207, 208, 209, 210, 211, 212, 213, 214, 215], [0.9884, 0.9869, 0.9884, 0.9975, 0.9893, 0.9993, 0.1932, 0.03802, 0.00453, 0.1609, 0.865, 0.9992, 0.9975, 0.9957, 0.9992, 0.9973, 0.9992, 0.9966, 0.998, 0.9975, 0.9982]): _vg.add([_i], _w, 'REPLACE')
_m = ob_cube.modifiers.new('Armature', 'ARMATURE')
_m.object = ob_armature
ob_armature.location = (0.0, 0.0, 0.0)

# ---- collection membership
col_collection.objects.link(ob_cube)
col_collection.objects.link(ob_armature)

# ---- scene / render settings (as saved in the file)
scene.frame_start = 1; scene.frame_end = 250; scene.frame_set(1)
scene.render.engine = 'BLENDER_EEVEE_NEXT'
scene.cycles.sampling_pattern = 'TABULATED_SOBOL'
scene.view_settings.view_transform = 'Filmic'
bpy.context.view_layer.update()

# ---- added for rendering (the .blend has no active camera and no usable light): camera, sun
cam_auto = bpy.data.cameras.new('AutoCamera')
cam_auto.lens = 50.0
cam_auto.sensor_width = 36.0
cam_auto.clip_end = 1000.0
ob_auto_camera = bpy.data.objects.new('AutoCamera', cam_auto)
scene.collection.objects.link(ob_auto_camera)
ob_auto_camera.location = (14.4203, -17.0658, 11.2633)
ob_auto_camera.rotation_euler = (1.09748, -7.21219e-08, 0.694738)
scene.camera = ob_auto_camera
light_auto_sun = bpy.data.lights.new('AutoSun', 'SUN')
light_auto_sun.energy = 3.0
light_auto_sun.angle = 0.0523599
ob_auto_sun = bpy.data.objects.new('AutoSun', light_auto_sun)
scene.collection.objects.link(ob_auto_sun)
ob_auto_sun.rotation_euler = (0.872665, 0.174533, 0.523599)
bpy.context.view_layer.update()
